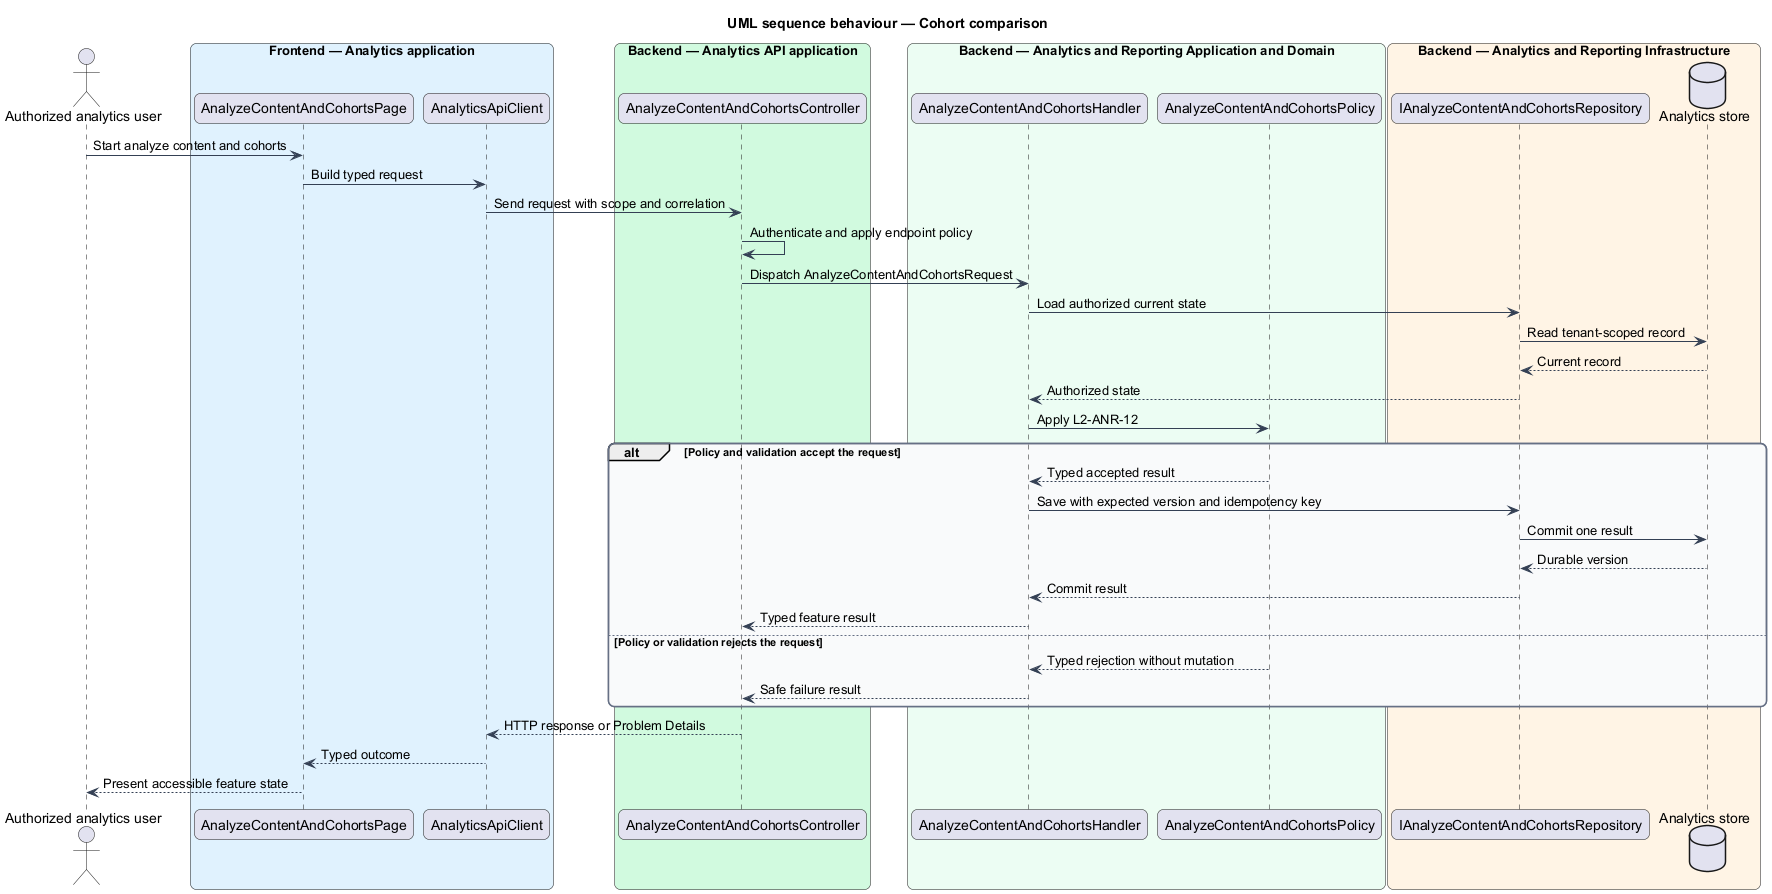

The diagram above was rendered by PlantUML. Its source (embedded in the PNG):
@startuml
title UML sequence behaviour — Cohort comparison
skinparam backgroundColor #FFFFFF
skinparam shadowing false
skinparam roundcorner 12
skinparam defaultFontName Arial
skinparam ArrowColor #344054
skinparam rectangle {
  BorderColor #344054
  FontColor #101828
}
skinparam package {
  BorderColor #667085
  FontColor #101828
  BackgroundColor #F9FAFB
}
actor "Authorized analytics user" as actor
box "Frontend — Analytics application" #E0F2FE
  participant "AnalyzeContentAndCohortsPage" as entry
  participant "AnalyticsApiClient" as client
end box
box "Backend — Analytics API application" #D1FADF
  participant "AnalyzeContentAndCohortsController" as controller
end box
box "Backend — Analytics and Reporting Application and Domain" #ECFDF3
  participant "AnalyzeContentAndCohortsHandler" as handler
  participant "AnalyzeContentAndCohortsPolicy" as policy
end box
box "Backend — Analytics and Reporting Infrastructure" #FFF4E5
  participant "IAnalyzeContentAndCohortsRepository" as repository
  database "Analytics store" as store
end box
actor -> entry : Start analyze content and cohorts
entry -> client : Build typed request
client -> controller : Send request with scope and correlation
controller -> controller : Authenticate and apply endpoint policy
controller -> handler : Dispatch AnalyzeContentAndCohortsRequest
handler -> repository : Load authorized current state
repository -> store : Read tenant-scoped record
store --> repository : Current record
repository --> handler : Authorized state
handler -> policy : Apply L2-ANR-12
alt Policy and validation accept the request
  policy --> handler : Typed accepted result
  handler -> repository : Save with expected version and idempotency key
  repository -> store : Commit one result
  store --> repository : Durable version
  repository --> handler : Commit result
  handler --> controller : Typed feature result
else Policy or validation rejects the request
  policy --> handler : Typed rejection without mutation
  handler --> controller : Safe failure result
end
controller --> client : HTTP response or Problem Details
client --> entry : Typed outcome
entry --> actor : Present accessible feature state
@enduml